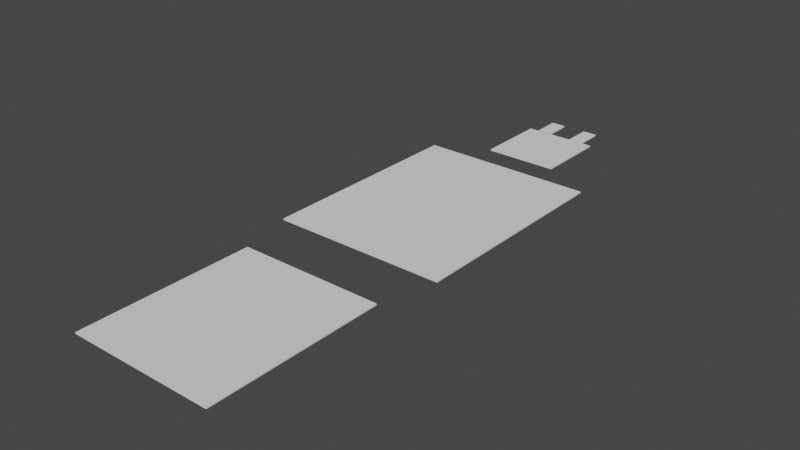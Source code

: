 # Source: Spioder_C_Small.blend  (saved by Blender 2.92.15; exported with 4.5.12 LTS)
import bpy
from mathutils import Matrix  # noqa: F401  (used for matrix-valued properties, if any)

bpy.ops.wm.read_factory_settings(use_empty=True)
scene = bpy.context.scene
scene.name = 'Scene'

# ---- collections
col_collection = bpy.data.collections.new('Collection'); scene.collection.children.link(col_collection)
col_room1 = bpy.data.collections.new('Room1'); col_collection.children.link(col_room1)

# ---- world
world_world = bpy.data.worlds.new('World'); scene.world = world_world
world_world.use_nodes = True; world_world.node_tree.nodes.clear()
_N = world_world.node_tree.nodes; _L = world_world.node_tree.links
n0 = _N.new('ShaderNodeOutputWorld'); n0.name = 'World Output'; n0.location = (300, 300)
n1 = _N.new('ShaderNodeBackground'); n1.name = 'Background'; n1.location = (10, 300)
n1.inputs[0].default_value = (0.05088, 0.05088, 0.05088, 1.0)
_L.new(n1.outputs[0], n0.inputs[0])
n0.is_active_output = True
world_world.color = (0.05088, 0.05088, 0.05088)
world_world.use_sun_shadow = False
world_world.sun_shadow_jitter_overblur = 0.0

# ---- meshes
me_cube_001 = bpy.data.meshes.new('Cube.001')
me_cube_001.from_pydata([(-1.0, -1.0, -1.0), (-1.0, -1.0, 1.0), (-1.0, 1.0, -1.0), (-1.0, 1.0, 1.0), (1.0, -1.0, -1.0), (1.0, -1.0, 1.0), (1.0, 1.0, -1.0), (1.0, 1.0, 1.0)], [], [(0, 1, 3, 2), (2, 3, 7, 6), (6, 7, 5, 4), (4, 5, 1, 0), (2, 6, 4, 0), (7, 3, 1, 5)])
_uv = me_cube_001.uv_layers.new(name='UVMap')
_uv.uv.foreach_set('vector', [0.375, 0.0, 0.625, 0.0, 0.625, 0.25, 0.375, 0.25, 0.375, 0.25, 0.625, 0.25, 0.625, 0.5, 0.375, 0.5, 0.375, 0.5, 0.625, 0.5, 0.625, 0.75, 0.375, 0.75, 0.375, 0.75, 0.625, 0.75, 0.625, 1.0, 0.375, 1.0, 0.125, 0.5, 0.375, 0.5, 0.375, 0.75, 0.125, 0.75, 0.625, 0.5, 0.875, 0.5, 0.875, 0.75, 0.625, 0.75])
me_cube_001.use_remesh_fix_poles = True
me_cube_001.use_remesh_preserve_attributes = False
me_cube_001.use_mirror_vertex_groups = False
me_cube_001.update()
me_cube_002 = bpy.data.meshes.new('Cube.002')
me_cube_002.from_pydata([(-1.0, -1.0, -1.0), (-1.0, -1.0, 1.0), (-1.0, 1.0, -1.0), (-1.0, 1.0, 1.0), (1.0, -1.0, -1.0), (1.0, -1.0, 1.0), (1.0, 1.0, -1.0), (1.0, 1.0, 1.0)], [], [(0, 1, 3, 2), (2, 3, 7, 6), (6, 7, 5, 4), (4, 5, 1, 0), (2, 6, 4, 0), (7, 3, 1, 5)])
_uv = me_cube_002.uv_layers.new(name='UVMap')
_uv.uv.foreach_set('vector', [0.375, 0.0, 0.625, 0.0, 0.625, 0.25, 0.375, 0.25, 0.375, 0.25, 0.625, 0.25, 0.625, 0.5, 0.375, 0.5, 0.375, 0.5, 0.625, 0.5, 0.625, 0.75, 0.375, 0.75, 0.375, 0.75, 0.625, 0.75, 0.625, 1.0, 0.375, 1.0, 0.125, 0.5, 0.375, 0.5, 0.375, 0.75, 0.125, 0.75, 0.625, 0.5, 0.875, 0.5, 0.875, 0.75, 0.625, 0.75])
me_cube_002.use_remesh_fix_poles = True
me_cube_002.use_remesh_preserve_attributes = False
me_cube_002.use_mirror_vertex_groups = False
me_cube_002.update()
me_cube_003 = bpy.data.meshes.new('Cube.003')
me_cube_003.from_pydata([(-1.0, -1.0, -1.0), (-1.0, -1.0, 1.0), (-1.0, 1.0, -1.0), (-1.0, 1.0, 1.0), (1.0, -1.0, -1.0), (1.0, -1.0, 1.0), (1.0, 1.0, -1.0), (1.0, 1.0, 1.0)], [], [(0, 1, 3, 2), (2, 3, 7, 6), (6, 7, 5, 4), (4, 5, 1, 0), (2, 6, 4, 0), (7, 3, 1, 5)])
_uv = me_cube_003.uv_layers.new(name='UVMap')
_uv.uv.foreach_set('vector', [0.375, 0.0, 0.625, 0.0, 0.625, 0.25, 0.375, 0.25, 0.375, 0.25, 0.625, 0.25, 0.625, 0.5, 0.375, 0.5, 0.375, 0.5, 0.625, 0.5, 0.625, 0.75, 0.375, 0.75, 0.375, 0.75, 0.625, 0.75, 0.625, 1.0, 0.375, 1.0, 0.125, 0.5, 0.375, 0.5, 0.375, 0.75, 0.125, 0.75, 0.625, 0.5, 0.875, 0.5, 0.875, 0.75, 0.625, 0.75])
me_cube_003.use_remesh_fix_poles = True
me_cube_003.use_remesh_preserve_attributes = False
me_cube_003.use_mirror_vertex_groups = False
me_cube_003.update()
me_cube_004 = bpy.data.meshes.new('Cube.004')
me_cube_004.from_pydata([(-1.0, -1.0, -1.0), (-1.0, -1.0, 1.0), (-1.0, 1.0, -1.0), (-1.0, 1.0, 1.0), (1.0, -1.0, -1.0), (1.0, -1.0, 1.0), (1.0, 1.0, -1.0), (1.0, 1.0, 1.0)], [], [(0, 1, 3, 2), (2, 3, 7, 6), (6, 7, 5, 4), (4, 5, 1, 0), (2, 6, 4, 0), (7, 3, 1, 5)])
_uv = me_cube_004.uv_layers.new(name='UVMap')
_uv.uv.foreach_set('vector', [0.375, 0.0, 0.625, 0.0, 0.625, 0.25, 0.375, 0.25, 0.375, 0.25, 0.625, 0.25, 0.625, 0.5, 0.375, 0.5, 0.375, 0.5, 0.625, 0.5, 0.625, 0.75, 0.375, 0.75, 0.375, 0.75, 0.625, 0.75, 0.625, 1.0, 0.375, 1.0, 0.125, 0.5, 0.375, 0.5, 0.375, 0.75, 0.125, 0.75, 0.625, 0.5, 0.875, 0.5, 0.875, 0.75, 0.625, 0.75])
me_cube_004.use_remesh_fix_poles = True
me_cube_004.use_remesh_preserve_attributes = False
me_cube_004.use_mirror_vertex_groups = False
me_cube_004.update()
me_cube_005 = bpy.data.meshes.new('Cube.005')
me_cube_005.from_pydata([(-1.0, -1.0, -1.0), (-1.0, -1.0, 1.0), (-1.0, 1.0, -1.0), (-1.0, 1.0, 1.0), (1.0, -1.0, -1.0), (1.0, -1.0, 1.0), (1.0, 1.0, -1.0), (1.0, 1.0, 1.0)], [], [(0, 1, 3, 2), (2, 3, 7, 6), (6, 7, 5, 4), (4, 5, 1, 0), (2, 6, 4, 0), (7, 3, 1, 5)])
_uv = me_cube_005.uv_layers.new(name='UVMap')
_uv.uv.foreach_set('vector', [0.375, 0.0, 0.625, 0.0, 0.625, 0.25, 0.375, 0.25, 0.375, 0.25, 0.625, 0.25, 0.625, 0.5, 0.375, 0.5, 0.375, 0.5, 0.625, 0.5, 0.625, 0.75, 0.375, 0.75, 0.375, 0.75, 0.625, 0.75, 0.625, 1.0, 0.375, 1.0, 0.125, 0.5, 0.375, 0.5, 0.375, 0.75, 0.125, 0.75, 0.625, 0.5, 0.875, 0.5, 0.875, 0.75, 0.625, 0.75])
me_cube_005.use_remesh_fix_poles = True
me_cube_005.use_remesh_preserve_attributes = False
me_cube_005.use_mirror_vertex_groups = False
me_cube_005.update()

# ---- objects
ob_cube = bpy.data.objects.new('Cube', me_cube_001)
ob_cube_001 = bpy.data.objects.new('Cube.001', me_cube_002)
ob_cube_002 = bpy.data.objects.new('Cube.002', me_cube_003)
ob_cube_003 = bpy.data.objects.new('Cube.003', me_cube_004)
ob_cube_004 = bpy.data.objects.new('Cube.004', me_cube_005)

# ---- transforms, parenting, visibility, modifiers, constraints
ob_cube.location = (-2.726, 6.94, 0.0)
ob_cube.scale = (1.0, 2.0, 0.1)
ob_cube.lineart.crease_threshold = 0.0
ob_cube_001.location = (0.0, 0.0, 0.0)
ob_cube_001.scale = (5.0, 5.0, 0.1)
ob_cube_001.lineart.crease_threshold = 0.0
ob_cube_002.location = (2.528, 6.974, 0.0)
ob_cube_002.scale = (1.0, 2.0, 0.1)
ob_cube_002.lineart.crease_threshold = 0.0
ob_cube_003.location = (0.0, -23.9, 0.0)
ob_cube_003.scale = (12.0, 15.0, 0.1)
ob_cube_003.lineart.crease_threshold = 0.0
ob_cube_004.location = (0.0, -58.81, 0.0)
ob_cube_004.scale = (10.0, 12.0, 0.1)
ob_cube_004.lineart.crease_threshold = 0.0

# ---- collection membership
col_room1.objects.link(ob_cube)
col_room1.objects.link(ob_cube_001)
col_room1.objects.link(ob_cube_002)
col_room1.objects.link(ob_cube_003)
col_room1.objects.link(ob_cube_004)

# ---- scene / render settings (as saved in the file)
scene.frame_start = 1; scene.frame_end = 250; scene.frame_set(1)
scene.render.engine = 'BLENDER_EEVEE_NEXT'
scene.cycles.use_denoising = False
scene.cycles.samples = 128
scene.cycles.sampling_pattern = 'TABULATED_SOBOL'
scene.cycles.use_adaptive_sampling = False
scene.cycles.use_light_tree = False
scene.view_settings.view_transform = 'Filmic'
bpy.context.view_layer.update()

# ---- added for rendering (the .blend has no active camera and no usable light): camera, sun
cam_auto = bpy.data.cameras.new('AutoCamera')
cam_auto.lens = 50.0
cam_auto.sensor_width = 36.0
cam_auto.clip_end = 1352.89
ob_auto_camera = bpy.data.objects.new('AutoCamera', cam_auto)
scene.collection.objects.link(ob_auto_camera)
ob_auto_camera.location = (77.0882, -123.425, 61.6706)
ob_auto_camera.rotation_euler = (1.09748, -7.21219e-08, 0.694738)
scene.camera = ob_auto_camera
light_auto_sun = bpy.data.lights.new('AutoSun', 'SUN')
light_auto_sun.energy = 3.0
light_auto_sun.angle = 0.0523599
ob_auto_sun = bpy.data.objects.new('AutoSun', light_auto_sun)
scene.collection.objects.link(ob_auto_sun)
ob_auto_sun.rotation_euler = (0.872665, 0.174533, 0.523599)
bpy.context.view_layer.update()
